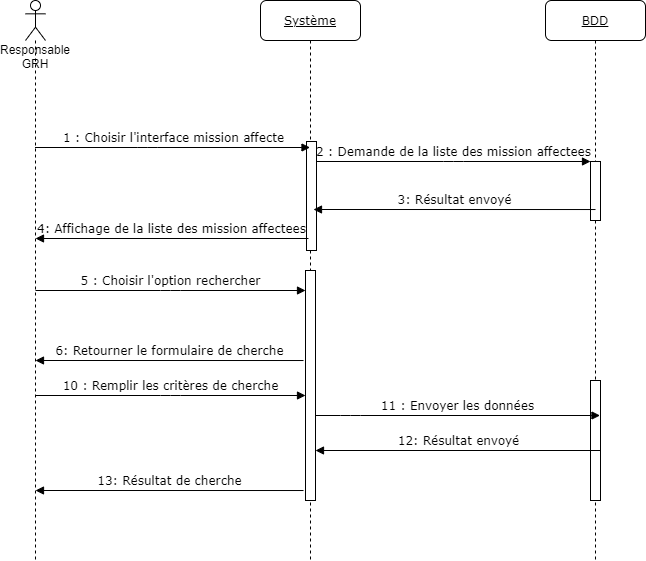

The diagram above was exported from draw.io. Its source (the exported page's mxGraphModel, read from the mxfile embedded in the PNG):
<mxGraphModel dx="1422" dy="705" grid="1" gridSize="10" guides="1" tooltips="1" connect="1" arrows="1" fold="1" page="1" pageScale="1" pageWidth="850" pageHeight="1100" math="0" shadow="0">
  <root>
    <mxCell id="0" />
    <mxCell id="1" parent="0" />
    <mxCell id="FXdodIHcwDMXqwLPmyNj-1" value="&lt;u&gt;Système&lt;/u&gt;" style="shape=umlLifeline;perimeter=lifelinePerimeter;whiteSpace=wrap;html=1;container=1;collapsible=0;recursiveResize=0;outlineConnect=0;rounded=1;shadow=0;comic=0;labelBackgroundColor=none;strokeWidth=1;fontFamily=Verdana;fontSize=12;align=center;" vertex="1" parent="1">
      <mxGeometry x="325" y="80" width="100" height="560" as="geometry" />
    </mxCell>
    <mxCell id="FXdodIHcwDMXqwLPmyNj-2" value="" style="html=1;points=[];perimeter=orthogonalPerimeter;rounded=0;shadow=0;comic=0;labelBackgroundColor=none;strokeWidth=1;fontFamily=Verdana;fontSize=12;align=center;" vertex="1" parent="FXdodIHcwDMXqwLPmyNj-1">
      <mxGeometry x="46" y="141" width="10" height="109" as="geometry" />
    </mxCell>
    <mxCell id="FXdodIHcwDMXqwLPmyNj-12" value="" style="html=1;points=[];perimeter=orthogonalPerimeter;rounded=0;shadow=0;comic=0;labelBackgroundColor=none;strokeWidth=1;fontFamily=Verdana;fontSize=12;align=center;" vertex="1" parent="FXdodIHcwDMXqwLPmyNj-1">
      <mxGeometry x="45" y="270" width="10" height="230" as="geometry" />
    </mxCell>
    <mxCell id="FXdodIHcwDMXqwLPmyNj-3" value="&lt;u&gt;BDD&lt;/u&gt;" style="shape=umlLifeline;perimeter=lifelinePerimeter;whiteSpace=wrap;html=1;container=1;collapsible=0;recursiveResize=0;outlineConnect=0;rounded=1;shadow=0;comic=0;labelBackgroundColor=none;strokeWidth=1;fontFamily=Verdana;fontSize=12;align=center;" vertex="1" parent="1">
      <mxGeometry x="610" y="80" width="100" height="560" as="geometry" />
    </mxCell>
    <mxCell id="FXdodIHcwDMXqwLPmyNj-4" value="" style="html=1;points=[];perimeter=orthogonalPerimeter;rounded=0;shadow=0;comic=0;labelBackgroundColor=none;strokeWidth=1;fontFamily=Verdana;fontSize=12;align=center;" vertex="1" parent="FXdodIHcwDMXqwLPmyNj-3">
      <mxGeometry x="45" y="161" width="10" height="59" as="geometry" />
    </mxCell>
    <mxCell id="FXdodIHcwDMXqwLPmyNj-15" value="" style="html=1;points=[];perimeter=orthogonalPerimeter;rounded=0;shadow=0;comic=0;labelBackgroundColor=none;strokeWidth=1;fontFamily=Verdana;fontSize=12;align=center;" vertex="1" parent="FXdodIHcwDMXqwLPmyNj-3">
      <mxGeometry x="45" y="380" width="10" height="120" as="geometry" />
    </mxCell>
    <mxCell id="FXdodIHcwDMXqwLPmyNj-5" value="3: Résultat envoyé" style="html=1;verticalAlign=bottom;endArrow=block;labelBackgroundColor=none;fontFamily=Verdana;fontSize=12;edgeStyle=elbowEdgeStyle;elbow=vertical;exitX=0.5;exitY=0.814;exitDx=0;exitDy=0;exitPerimeter=0;" edge="1" parent="1" source="FXdodIHcwDMXqwLPmyNj-4">
      <mxGeometry relative="1" as="geometry">
        <mxPoint x="625" y="289.0160000000001" as="sourcePoint" />
        <mxPoint x="378" y="289" as="targetPoint" />
      </mxGeometry>
    </mxCell>
    <mxCell id="FXdodIHcwDMXqwLPmyNj-6" value="1 : Choisir l'interface mission affecte" style="html=1;verticalAlign=bottom;endArrow=block;labelBackgroundColor=none;fontFamily=Verdana;fontSize=12;edgeStyle=elbowEdgeStyle;elbow=vertical;" edge="1" parent="1" target="FXdodIHcwDMXqwLPmyNj-1">
      <mxGeometry relative="1" as="geometry">
        <mxPoint x="99.5" y="227" as="sourcePoint" />
        <mxPoint x="285" y="227" as="targetPoint" />
      </mxGeometry>
    </mxCell>
    <mxCell id="FXdodIHcwDMXqwLPmyNj-7" value="2 : Demande de la liste des mission affectees" style="html=1;verticalAlign=bottom;endArrow=block;entryX=0;entryY=0;labelBackgroundColor=none;fontFamily=Verdana;fontSize=12;edgeStyle=elbowEdgeStyle;elbow=vertical;" edge="1" parent="1" source="FXdodIHcwDMXqwLPmyNj-2" target="FXdodIHcwDMXqwLPmyNj-4">
      <mxGeometry relative="1" as="geometry">
        <mxPoint x="370" y="200" as="sourcePoint" />
      </mxGeometry>
    </mxCell>
    <mxCell id="FXdodIHcwDMXqwLPmyNj-9" value="Responsable GRH" style="shape=umlLifeline;participant=umlActor;perimeter=lifelinePerimeter;whiteSpace=wrap;html=1;container=1;collapsible=0;recursiveResize=0;verticalAlign=top;spacingTop=36;outlineConnect=0;size=40;" vertex="1" parent="1">
      <mxGeometry x="90" y="80" width="20" height="560" as="geometry" />
    </mxCell>
    <mxCell id="FXdodIHcwDMXqwLPmyNj-10" value="4: Affichage de la liste des mission affectees" style="html=1;verticalAlign=bottom;endArrow=block;labelBackgroundColor=none;fontFamily=Verdana;fontSize=12;edgeStyle=elbowEdgeStyle;elbow=vertical;" edge="1" parent="1">
      <mxGeometry relative="1" as="geometry">
        <mxPoint x="373" y="318" as="sourcePoint" />
        <mxPoint x="100" y="318" as="targetPoint" />
      </mxGeometry>
    </mxCell>
    <mxCell id="FXdodIHcwDMXqwLPmyNj-11" value="5 : Choisir l'option rechercher" style="html=1;verticalAlign=bottom;endArrow=block;labelBackgroundColor=none;fontFamily=Verdana;fontSize=12;edgeStyle=elbowEdgeStyle;elbow=vertical;" edge="1" parent="1">
      <mxGeometry relative="1" as="geometry">
        <mxPoint x="100" y="370" as="sourcePoint" />
        <mxPoint x="370" y="370" as="targetPoint" />
      </mxGeometry>
    </mxCell>
    <mxCell id="FXdodIHcwDMXqwLPmyNj-13" value="6: Retourner le formulaire de cherche" style="html=1;verticalAlign=bottom;endArrow=block;labelBackgroundColor=none;fontFamily=Verdana;fontSize=12;edgeStyle=elbowEdgeStyle;elbow=vertical;exitX=0.2;exitY=0.744;exitDx=0;exitDy=0;exitPerimeter=0;" edge="1" parent="1">
      <mxGeometry relative="1" as="geometry">
        <mxPoint x="368" y="440.0160000000001" as="sourcePoint" />
        <mxPoint x="100" y="440" as="targetPoint" />
      </mxGeometry>
    </mxCell>
    <mxCell id="FXdodIHcwDMXqwLPmyNj-18" value="10 : Remplir les critères de cherche" style="html=1;verticalAlign=bottom;endArrow=block;labelBackgroundColor=none;fontFamily=Verdana;fontSize=12;edgeStyle=elbowEdgeStyle;elbow=vertical;" edge="1" parent="1">
      <mxGeometry relative="1" as="geometry">
        <mxPoint x="100" y="475" as="sourcePoint" />
        <mxPoint x="370" y="475" as="targetPoint" />
      </mxGeometry>
    </mxCell>
    <mxCell id="FXdodIHcwDMXqwLPmyNj-19" value="11 : Envoyer les données" style="html=1;verticalAlign=bottom;endArrow=block;labelBackgroundColor=none;fontFamily=Verdana;fontSize=12;edgeStyle=elbowEdgeStyle;elbow=vertical;" edge="1" parent="1">
      <mxGeometry relative="1" as="geometry">
        <mxPoint x="380" y="495" as="sourcePoint" />
        <mxPoint x="664.5" y="495" as="targetPoint" />
        <Array as="points">
          <mxPoint x="415" y="495" />
        </Array>
      </mxGeometry>
    </mxCell>
    <mxCell id="FXdodIHcwDMXqwLPmyNj-20" value="12: Résultat envoyé" style="html=1;verticalAlign=bottom;endArrow=block;labelBackgroundColor=none;fontFamily=Verdana;fontSize=12;edgeStyle=elbowEdgeStyle;elbow=vertical;" edge="1" parent="1">
      <mxGeometry relative="1" as="geometry">
        <mxPoint x="664.5" y="530.0023809523809" as="sourcePoint" />
        <mxPoint x="380" y="530.0023809523809" as="targetPoint" />
      </mxGeometry>
    </mxCell>
    <mxCell id="FXdodIHcwDMXqwLPmyNj-21" value="13: Résultat de cherche" style="html=1;verticalAlign=bottom;endArrow=block;labelBackgroundColor=none;fontFamily=Verdana;fontSize=12;edgeStyle=elbowEdgeStyle;elbow=vertical;exitX=0.2;exitY=0.744;exitDx=0;exitDy=0;exitPerimeter=0;" edge="1" parent="1">
      <mxGeometry relative="1" as="geometry">
        <mxPoint x="368" y="570.0160000000001" as="sourcePoint" />
        <mxPoint x="100" y="570" as="targetPoint" />
      </mxGeometry>
    </mxCell>
  </root>
</mxGraphModel>